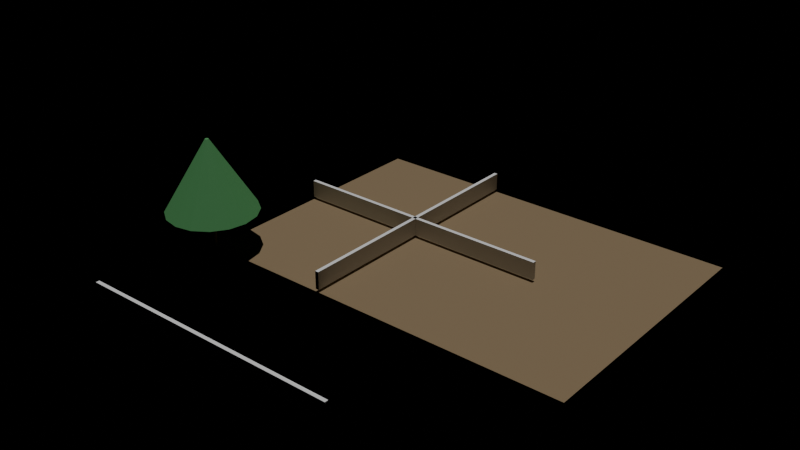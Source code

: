 # Source: e0339_after.blend  (saved by Blender 5.2.44; exported with 4.5.12 LTS)
import bpy
from mathutils import Matrix  # noqa: F401  (used for matrix-valued properties, if any)

bpy.ops.wm.read_factory_settings(use_empty=True)
scene = bpy.context.scene
scene.name = 'Scene'

# ---- materials (node trees are filled in below, after node groups)
mat_cesped = bpy.data.materials.new('Cesped')
mat_ladrillo = bpy.data.materials.new('Ladrillo')
mat_madera_tronco = bpy.data.materials.new('Madera_Tronco')
mat_follaje = bpy.data.materials.new('Follaje')

# ---- material node trees
mat_cesped.use_nodes = True; mat_cesped.node_tree.nodes.clear()
_N = mat_cesped.node_tree.nodes; _L = mat_cesped.node_tree.links
n0 = _N.new('ShaderNodeBsdfPrincipled'); n0.name = 'Principled BSDF'; n0.location = (-200, 100)
n0.inputs[0].default_value = (0.25, 0.18, 0.1, 1.0)
n0.inputs[2].default_value = 0.9
n0.inputs[3].default_value = 1.45
n0.inputs[10].default_value = 0.005
n1 = _N.new('ShaderNodeOutputMaterial'); n1.name = 'Material Output'; n1.location = (200, 100)
_L.new(n0.outputs[0], n1.inputs[0])
n1.is_active_output = True
mat_ladrillo.use_nodes = True; mat_ladrillo.node_tree.nodes.clear()
_N = mat_ladrillo.node_tree.nodes; _L = mat_ladrillo.node_tree.links
n0 = _N.new('ShaderNodeBsdfPrincipled'); n0.name = 'Principled BSDF'; n0.location = (-200, 100)
n0.inputs[3].default_value = 1.45
n0.inputs[10].default_value = 0.005
n1 = _N.new('ShaderNodeOutputMaterial'); n1.name = 'Material Output'; n1.location = (200, 100)
_L.new(n0.outputs[0], n1.inputs[0])
n1.is_active_output = True
mat_madera_tronco.use_nodes = True; mat_madera_tronco.node_tree.nodes.clear()
_N = mat_madera_tronco.node_tree.nodes; _L = mat_madera_tronco.node_tree.links
n0 = _N.new('ShaderNodeBsdfPrincipled'); n0.name = 'Principled BSDF'; n0.location = (-200, 100)
n0.inputs[0].default_value = (0.28, 0.18, 0.1, 1.0)
n0.inputs[2].default_value = 0.9
n0.inputs[3].default_value = 1.45
n0.inputs[10].default_value = 0.005
n1 = _N.new('ShaderNodeOutputMaterial'); n1.name = 'Material Output'; n1.location = (200, 100)
_L.new(n0.outputs[0], n1.inputs[0])
n1.is_active_output = True
mat_follaje.use_nodes = True; mat_follaje.node_tree.nodes.clear()
_N = mat_follaje.node_tree.nodes; _L = mat_follaje.node_tree.links
n0 = _N.new('ShaderNodeBsdfPrincipled'); n0.name = 'Principled BSDF'; n0.location = (-200, 100)
n0.inputs[0].default_value = (0.1, 0.35, 0.12, 1.0)
n0.inputs[2].default_value = 0.8
n0.inputs[3].default_value = 1.45
n0.inputs[10].default_value = 0.005
n1 = _N.new('ShaderNodeOutputMaterial'); n1.name = 'Material Output'; n1.location = (200, 100)
_L.new(n0.outputs[0], n1.inputs[0])
n1.is_active_output = True

# ---- lights
light_luz_sol = bpy.data.lights.new('Luz_Sol', 'SUN')
light_luz_sol.energy = 2.0
light_luz_sol.shadow_soft_size = 0.25

# ---- meshes
me_terreno_jardin_cuerpo_mesh = bpy.data.meshes.new('Terreno_Jardin_Cuerpo_mesh')
me_terreno_jardin_cuerpo_mesh.from_pydata([(0.0, 0.0, 0.0), (21.6, 0.0, 0.0), (21.6, 15.0, 0.0), (0.0, 15.0, 0.0), (0.0, 0.0, 0.3), (21.6, 0.0, 0.3), (21.6, 15.0, 0.3), (0.0, 15.0, 0.3)], [], [(0, 1, 2, 3), (4, 5, 6, 7), (0, 1, 5, 4), (1, 2, 6, 5), (2, 3, 7, 6), (3, 0, 4, 7)])
me_terreno_jardin_cuerpo_mesh.materials.append(mat_cesped)
me_terreno_jardin_cuerpo_mesh.update()
me_cerco_norte_cuerpo_mesh = bpy.data.meshes.new('Cerco_Norte_Cuerpo_mesh')
me_cerco_norte_cuerpo_mesh.from_pydata([(0.0, 0.0, 0.0), (15.0, 0.0, 0.0), (15.0, 0.2, 0.0), (0.0, 0.2, 0.0), (0.0, 0.0, 1.0), (15.0, 0.0, 1.0), (15.0, 0.2, 1.0), (0.0, 0.2, 1.0)], [], [(0, 1, 2, 3), (4, 5, 6, 7), (0, 1, 5, 4), (1, 2, 6, 5), (2, 3, 7, 6), (3, 0, 4, 7)])
me_cerco_norte_cuerpo_mesh.materials.append(mat_ladrillo)
me_cerco_norte_cuerpo_mesh.update()
me_cerco_sur_cuerpo_mesh = bpy.data.meshes.new('Cerco_Sur_Cuerpo_mesh')
me_cerco_sur_cuerpo_mesh.from_pydata([(0.0, 0.0, 0.0), (15.0, 0.0, 0.0), (15.0, 0.2, 0.0), (0.0, 0.2, 0.0), (0.0, 0.0, 1.0), (15.0, 0.0, 1.0), (15.0, 0.2, 1.0), (0.0, 0.2, 1.0)], [], [(0, 1, 2, 3), (4, 5, 6, 7), (0, 1, 5, 4), (1, 2, 6, 5), (2, 3, 7, 6), (3, 0, 4, 7)])
me_cerco_sur_cuerpo_mesh.materials.append(mat_ladrillo)
me_cerco_sur_cuerpo_mesh.update()
me_cerco_este_cuerpo_mesh = bpy.data.meshes.new('Cerco_Este_Cuerpo_mesh')
me_cerco_este_cuerpo_mesh.from_pydata([(0.0, 0.0, 0.0), (15.0, 0.0, 0.0), (15.0, 0.2, 0.0), (0.0, 0.2, 0.0), (0.0, 0.0, 1.0), (15.0, 0.0, 1.0), (15.0, 0.2, 1.0), (0.0, 0.2, 1.0)], [], [(0, 1, 2, 3), (4, 5, 6, 7), (0, 1, 5, 4), (1, 2, 6, 5), (2, 3, 7, 6), (3, 0, 4, 7)])
me_cerco_este_cuerpo_mesh.materials.append(mat_ladrillo)
me_cerco_este_cuerpo_mesh.update()
me_arbol_central_tronco_mesh = bpy.data.meshes.new('Arbol_Central_Tronco_mesh')
me_arbol_central_tronco_mesh.from_pydata([(0.0, 0.12, 0.0), (0.0, 0.084, 2.0), (0.06, 0.1039, 0.0), (0.042, 0.07275, 2.0), (0.1039, 0.06, 0.0), (0.07275, 0.042, 2.0), (0.12, 0.0, 0.0), (0.084, 0.0, 2.0), (0.1039, -0.06, 0.0), (0.07275, -0.042, 2.0), (0.06, -0.1039, 0.0), (0.042, -0.07275, 2.0), (0.0, -0.12, 0.0), (0.0, -0.084, 2.0), (-0.06, -0.1039, 0.0), (-0.042, -0.07275, 2.0), (-0.1039, -0.06, 0.0), (-0.07275, -0.042, 2.0), (-0.12, 0.0, 0.0), (-0.084, 0.0, 2.0), (-0.1039, 0.06, 0.0), (-0.07275, 0.042, 2.0), (-0.06, 0.1039, 0.0), (-0.042, 0.07275, 2.0)], [], [(0, 1, 3, 2), (2, 3, 5, 4), (4, 5, 7, 6), (6, 7, 9, 8), (8, 9, 11, 10), (10, 11, 13, 12), (12, 13, 15, 14), (14, 15, 17, 16), (16, 17, 19, 18), (18, 19, 21, 20), (3, 1, 23, 21, 19, 17, 15, 13, 11, 9, 7, 5), (20, 21, 23, 22), (22, 23, 1, 0), (0, 2, 4, 6, 8, 10, 12, 14, 16, 18, 20, 22)])
me_arbol_central_tronco_mesh.materials.append(mat_madera_tronco)
me_arbol_central_tronco_mesh.update()
me_arbol_central_copa_mesh = bpy.data.meshes.new('Arbol_Central_Copa_mesh')
me_arbol_central_copa_mesh.from_pydata([(0.0, 2.5, 2.0), (0.0, 0.1, 6.0), (0.9567, 2.31, 2.0), (0.03827, 0.09239, 6.0), (1.768, 1.768, 2.0), (0.07071, 0.07071, 6.0), (2.31, 0.9567, 2.0), (0.09239, 0.03827, 6.0), (2.5, 0.0, 2.0), (0.1, 0.0, 6.0), (2.31, -0.9567, 2.0), (0.09239, -0.03827, 6.0), (1.768, -1.768, 2.0), (0.07071, -0.07071, 6.0), (0.9567, -2.31, 2.0), (0.03827, -0.09239, 6.0), (0.0, -2.5, 2.0), (0.0, -0.1, 6.0), (-0.9567, -2.31, 2.0), (-0.03827, -0.09239, 6.0), (-1.768, -1.768, 2.0), (-0.07071, -0.07071, 6.0), (-2.31, -0.9567, 2.0), (-0.09239, -0.03827, 6.0), (-2.5, 0.0, 2.0), (-0.1, 0.0, 6.0), (-2.31, 0.9567, 2.0), (-0.09239, 0.03827, 6.0), (-1.768, 1.768, 2.0), (-0.07071, 0.07071, 6.0), (-0.9567, 2.31, 2.0), (-0.03827, 0.09239, 6.0)], [], [(0, 1, 3, 2), (2, 3, 5, 4), (4, 5, 7, 6), (6, 7, 9, 8), (8, 9, 11, 10), (10, 11, 13, 12), (12, 13, 15, 14), (14, 15, 17, 16), (16, 17, 19, 18), (18, 19, 21, 20), (20, 21, 23, 22), (22, 23, 25, 24), (24, 25, 27, 26), (26, 27, 29, 28), (3, 1, 31, 29, 27, 25, 23, 21, 19, 17, 15, 13, 11, 9, 7, 5), (28, 29, 31, 30), (30, 31, 1, 0), (0, 2, 4, 6, 8, 10, 12, 14, 16, 18, 20, 22, 24, 26, 28, 30)])
me_arbol_central_copa_mesh.materials.append(mat_follaje)
me_arbol_central_copa_mesh.update()

# ---- objects
ob_terreno_jardin = bpy.data.objects.new('Terreno_Jardin', None)
ob_terreno_jardin_cuerpo = bpy.data.objects.new('Terreno_Jardin_Cuerpo', me_terreno_jardin_cuerpo_mesh)
ob_cerco_norte = bpy.data.objects.new('Cerco_Norte', None)
ob_cerco_norte_cuerpo = bpy.data.objects.new('Cerco_Norte_Cuerpo', me_cerco_norte_cuerpo_mesh)
ob_cerco_sur = bpy.data.objects.new('Cerco_Sur', None)
ob_cerco_sur_cuerpo = bpy.data.objects.new('Cerco_Sur_Cuerpo', me_cerco_sur_cuerpo_mesh)
ob_cerco_este = bpy.data.objects.new('Cerco_Este', None)
ob_cerco_este_cuerpo = bpy.data.objects.new('Cerco_Este_Cuerpo', me_cerco_este_cuerpo_mesh)
ob_arbol_central = bpy.data.objects.new('Arbol_Central', None)
ob_arbol_central_tronco = bpy.data.objects.new('Arbol_Central_Tronco', me_arbol_central_tronco_mesh)
ob_arbol_central_copa = bpy.data.objects.new('Arbol_Central_Copa', me_arbol_central_copa_mesh)
ob_luz_sol = bpy.data.objects.new('Luz_Sol', light_luz_sol)

# ---- transforms, parenting, visibility, modifiers, constraints
ob_terreno_jardin.location = (0.0, 0.0, -0.3)
ob_terreno_jardin.empty_display_type = 'ARROWS'
ob_terreno_jardin_cuerpo.parent = ob_terreno_jardin
ob_terreno_jardin_cuerpo.location = (0.0, 0.0, 0.0)
ob_cerco_norte.location = (0.0, 7.5, 0.15)
ob_cerco_norte.empty_display_type = 'ARROWS'
ob_cerco_norte_cuerpo.parent = ob_cerco_norte
ob_cerco_norte_cuerpo.location = (0.0, 0.0, 0.0)
ob_cerco_sur.location = (0.0, -7.5, 0.15)
ob_cerco_sur.empty_display_type = 'ARROWS'
ob_cerco_sur_cuerpo.parent = ob_cerco_sur
ob_cerco_sur_cuerpo.location = (0.0, 0.0, 0.0)
ob_cerco_este.location = (7.5, 0.0, 0.15)
ob_cerco_este.rotation_euler = (0.0, 0.0, 1.571)
ob_cerco_este.empty_display_type = 'ARROWS'
ob_cerco_este_cuerpo.parent = ob_cerco_este
ob_cerco_este_cuerpo.location = (0.0, 0.0, 0.0)
ob_arbol_central.location = (0.0, 0.0, 0.15)
ob_arbol_central.empty_display_type = 'ARROWS'
ob_arbol_central_tronco.parent = ob_arbol_central
ob_arbol_central_tronco.location = (0.0, 0.0, 0.0)
ob_arbol_central_copa.parent = ob_arbol_central
ob_arbol_central_copa.location = (0.0, 0.0, 0.0)
ob_luz_sol.location = (5.0, -5.0, 10.0)

# ---- collection membership
scene.collection.objects.link(ob_terreno_jardin)
scene.collection.objects.link(ob_terreno_jardin_cuerpo)
scene.collection.objects.link(ob_cerco_norte)
scene.collection.objects.link(ob_cerco_norte_cuerpo)
scene.collection.objects.link(ob_cerco_sur)
scene.collection.objects.link(ob_cerco_sur_cuerpo)
scene.collection.objects.link(ob_cerco_este)
scene.collection.objects.link(ob_cerco_este_cuerpo)
scene.collection.objects.link(ob_arbol_central)
scene.collection.objects.link(ob_arbol_central_tronco)
scene.collection.objects.link(ob_arbol_central_copa)
scene.collection.objects.link(ob_luz_sol)

# ---- scene / render settings (as saved in the file)
scene.frame_start = 1; scene.frame_end = 250; scene.frame_set(1)
scene.render.engine = 'BLENDER_EEVEE_NEXT'
scene.render.bake_bias = 0.0
scene.render.bake_samples = 0
scene.render.compositor_device = 'GPU'
scene.eevee.use_volume_custom_range = False
scene.eevee.fast_gi_thickness_near = 0.1
scene.eevee.fast_gi_thickness_far = 0.0
scene.eevee.ray_tracing_options.screen_trace_thickness = 0.1
bpy.context.view_layer.update()

# ---- added for rendering (the .blend has no active camera): camera
cam_auto = bpy.data.cameras.new('AutoCamera')
cam_auto.lens = 50.0
cam_auto.sensor_width = 36.0
cam_auto.clip_end = 1000.0
ob_auto_camera = bpy.data.objects.new('AutoCamera', cam_auto)
scene.collection.objects.link(ob_auto_camera)
ob_auto_camera.location = (40.6334, -33.5501, 27.7918)
ob_auto_camera.rotation_euler = (1.09748, -7.21219e-08, 0.694738)
scene.camera = ob_auto_camera
bpy.context.view_layer.update()
